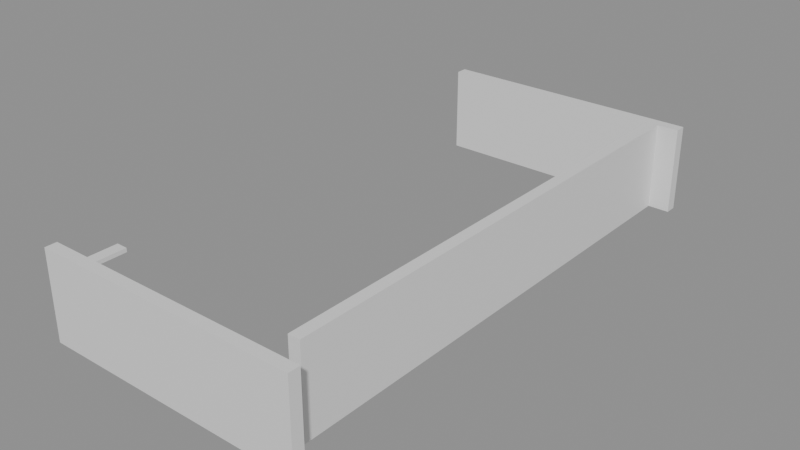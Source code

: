 # Source: building_lego.blend  (saved by Blender 5.0.119; exported with 4.5.12 LTS)
import bpy
from mathutils import Matrix  # noqa: F401  (used for matrix-valued properties, if any)

bpy.ops.wm.read_factory_settings(use_empty=True)
scene = bpy.context.scene
scene.name = 'Scene'

# ---- collections
col_01_paredes_externas = bpy.data.collections.new('01_Paredes_Externas'); scene.collection.children.link(col_01_paredes_externas)

# ---- materials (node trees are filled in below, after node groups)
mat_mat_parede_externa = bpy.data.materials.new('Mat_Parede_Externa')

# ---- material node trees
mat_mat_parede_externa.use_nodes = True; mat_mat_parede_externa.node_tree.nodes.clear()
_N = mat_mat_parede_externa.node_tree.nodes; _L = mat_mat_parede_externa.node_tree.links
n0 = _N.new('ShaderNodeBsdfPrincipled'); n0.name = 'BSDF - Pré-fundamentado'; n0.location = (-200, 100)
n1 = _N.new('ShaderNodeOutputMaterial'); n1.name = 'Saída de material'; n1.location = (200, 100)
_L.new(n0.outputs[0], n1.inputs[0])
n1.is_active_output = True

# ---- meshes
me_bloco_dungeon_wall_4896_271_z22 = bpy.data.meshes.new('Bloco_dungeon_wall_4896_271_z22')
me_bloco_dungeon_wall_4896_271_z22.from_pydata([(-0.5, -0.175, -1.32), (0.5, -0.175, -1.32), (0.5, 0.175, -1.32), (-0.5, 0.175, -1.32), (-0.5, -0.175, 1.32), (0.5, -0.175, 1.32), (0.5, 0.175, 1.32), (-0.5, 0.175, 1.32)], [], [(0, 1, 2, 3), (4, 7, 6, 5), (0, 4, 5, 1), (2, 6, 7, 3), (0, 3, 7, 4), (1, 5, 6, 2)])
me_bloco_dungeon_wall_4896_271_z22.materials.append(mat_mat_parede_externa)
me_bloco_dungeon_wall_4896_271_z22.update()
me_bloco_dungeon_wall_4897_271_z22 = bpy.data.meshes.new('Bloco_dungeon_wall_4897_271_z22')
me_bloco_dungeon_wall_4897_271_z22.from_pydata([(-0.5, -0.175, -1.32), (0.5, -0.175, -1.32), (0.5, 0.175, -1.32), (-0.5, 0.175, -1.32), (-0.5, -0.175, 1.32), (0.5, -0.175, 1.32), (0.5, 0.175, 1.32), (-0.5, 0.175, 1.32)], [], [(0, 1, 2, 3), (4, 7, 6, 5), (0, 4, 5, 1), (2, 6, 7, 3), (0, 3, 7, 4), (1, 5, 6, 2)])
me_bloco_dungeon_wall_4897_271_z22.materials.append(mat_mat_parede_externa)
me_bloco_dungeon_wall_4897_271_z22.update()
me_bloco_dungeon_wall_4898_271_z22 = bpy.data.meshes.new('Bloco_dungeon_wall_4898_271_z22')
me_bloco_dungeon_wall_4898_271_z22.from_pydata([(-0.5, -0.175, -1.32), (0.5, -0.175, -1.32), (0.5, 0.175, -1.32), (-0.5, 0.175, -1.32), (-0.5, -0.175, 1.32), (0.5, -0.175, 1.32), (0.5, 0.175, 1.32), (-0.5, 0.175, 1.32)], [], [(0, 1, 2, 3), (4, 7, 6, 5), (0, 4, 5, 1), (2, 6, 7, 3), (0, 3, 7, 4), (1, 5, 6, 2)])
me_bloco_dungeon_wall_4898_271_z22.materials.append(mat_mat_parede_externa)
me_bloco_dungeon_wall_4898_271_z22.update()
me_bloco_dungeon_wall_4899_271_z22 = bpy.data.meshes.new('Bloco_dungeon_wall_4899_271_z22')
me_bloco_dungeon_wall_4899_271_z22.from_pydata([(-0.5, -0.175, -1.32), (0.5, -0.175, -1.32), (0.5, 0.175, -1.32), (-0.5, 0.175, -1.32), (-0.5, -0.175, 1.32), (0.5, -0.175, 1.32), (0.5, 0.175, 1.32), (-0.5, 0.175, 1.32)], [], [(0, 1, 2, 3), (4, 7, 6, 5), (0, 4, 5, 1), (2, 6, 7, 3), (0, 3, 7, 4), (1, 5, 6, 2)])
me_bloco_dungeon_wall_4899_271_z22.materials.append(mat_mat_parede_externa)
me_bloco_dungeon_wall_4899_271_z22.update()
me_bloco_dungeon_wall_4900_271_z22 = bpy.data.meshes.new('Bloco_dungeon_wall_4900_271_z22')
me_bloco_dungeon_wall_4900_271_z22.from_pydata([(-0.5, -0.175, -1.32), (0.5, -0.175, -1.32), (0.5, 0.175, -1.32), (-0.5, 0.175, -1.32), (-0.5, -0.175, 1.32), (0.5, -0.175, 1.32), (0.5, 0.175, 1.32), (-0.5, 0.175, 1.32)], [], [(0, 1, 2, 3), (4, 7, 6, 5), (0, 4, 5, 1), (2, 6, 7, 3), (0, 3, 7, 4), (1, 5, 6, 2)])
me_bloco_dungeon_wall_4900_271_z22.materials.append(mat_mat_parede_externa)
me_bloco_dungeon_wall_4900_271_z22.update()
me_bloco_dungeon_wall_4901_271_z22 = bpy.data.meshes.new('Bloco_dungeon_wall_4901_271_z22')
me_bloco_dungeon_wall_4901_271_z22.from_pydata([(-0.5, -0.175, -1.32), (0.5, -0.175, -1.32), (0.5, 0.175, -1.32), (-0.5, 0.175, -1.32), (-0.5, -0.175, 1.32), (0.5, -0.175, 1.32), (0.5, 0.175, 1.32), (-0.5, 0.175, 1.32)], [], [(0, 1, 2, 3), (4, 7, 6, 5), (0, 4, 5, 1), (2, 6, 7, 3), (0, 3, 7, 4), (1, 5, 6, 2)])
me_bloco_dungeon_wall_4901_271_z22.materials.append(mat_mat_parede_externa)
me_bloco_dungeon_wall_4901_271_z22.update()
me_bloco_dungeon_wall_4902_271_z22 = bpy.data.meshes.new('Bloco_dungeon_wall_4902_271_z22')
me_bloco_dungeon_wall_4902_271_z22.from_pydata([(-0.5, -0.175, -1.32), (0.5, -0.175, -1.32), (0.5, 0.175, -1.32), (-0.5, 0.175, -1.32), (-0.5, -0.175, 1.32), (0.5, -0.175, 1.32), (0.5, 0.175, 1.32), (-0.5, 0.175, 1.32)], [], [(0, 1, 2, 3), (4, 7, 6, 5), (0, 4, 5, 1), (2, 6, 7, 3), (0, 3, 7, 4), (1, 5, 6, 2)])
me_bloco_dungeon_wall_4902_271_z22.materials.append(mat_mat_parede_externa)
me_bloco_dungeon_wall_4902_271_z22.update()
me_bloco_dungeon_wall_4903_271_z22 = bpy.data.meshes.new('Bloco_dungeon_wall_4903_271_z22')
me_bloco_dungeon_wall_4903_271_z22.from_pydata([(-0.5, -0.175, -1.32), (0.5, -0.175, -1.32), (0.5, 0.175, -1.32), (-0.5, 0.175, -1.32), (-0.5, -0.175, 1.32), (0.5, -0.175, 1.32), (0.5, 0.175, 1.32), (-0.5, 0.175, 1.32)], [], [(0, 1, 2, 3), (4, 7, 6, 5), (0, 4, 5, 1), (2, 6, 7, 3), (0, 3, 7, 4), (1, 5, 6, 2)])
me_bloco_dungeon_wall_4903_271_z22.materials.append(mat_mat_parede_externa)
me_bloco_dungeon_wall_4903_271_z22.update()
me_bloco_dungeon_wall_4896_287_z22 = bpy.data.meshes.new('Bloco_dungeon_wall_4896_287_z22')
me_bloco_dungeon_wall_4896_287_z22.from_pydata([(-0.5, -0.175, -1.32), (0.5, -0.175, -1.32), (0.5, 0.175, -1.32), (-0.5, 0.175, -1.32), (-0.5, -0.175, 1.32), (0.5, -0.175, 1.32), (0.5, 0.175, 1.32), (-0.5, 0.175, 1.32)], [], [(0, 1, 2, 3), (4, 7, 6, 5), (0, 4, 5, 1), (2, 6, 7, 3), (0, 3, 7, 4), (1, 5, 6, 2)])
me_bloco_dungeon_wall_4896_287_z22.materials.append(mat_mat_parede_externa)
me_bloco_dungeon_wall_4896_287_z22.update()
me_bloco_dungeon_wall_4897_287_z22 = bpy.data.meshes.new('Bloco_dungeon_wall_4897_287_z22')
me_bloco_dungeon_wall_4897_287_z22.from_pydata([(-0.5, -0.175, -1.32), (0.5, -0.175, -1.32), (0.5, 0.175, -1.32), (-0.5, 0.175, -1.32), (-0.5, -0.175, 1.32), (0.5, -0.175, 1.32), (0.5, 0.175, 1.32), (-0.5, 0.175, 1.32)], [], [(0, 1, 2, 3), (4, 7, 6, 5), (0, 4, 5, 1), (2, 6, 7, 3), (0, 3, 7, 4), (1, 5, 6, 2)])
me_bloco_dungeon_wall_4897_287_z22.materials.append(mat_mat_parede_externa)
me_bloco_dungeon_wall_4897_287_z22.update()
me_bloco_dungeon_wall_4898_287_z22 = bpy.data.meshes.new('Bloco_dungeon_wall_4898_287_z22')
me_bloco_dungeon_wall_4898_287_z22.from_pydata([(-0.5, -0.175, -1.32), (0.5, -0.175, -1.32), (0.5, 0.175, -1.32), (-0.5, 0.175, -1.32), (-0.5, -0.175, 1.32), (0.5, -0.175, 1.32), (0.5, 0.175, 1.32), (-0.5, 0.175, 1.32)], [], [(0, 1, 2, 3), (4, 7, 6, 5), (0, 4, 5, 1), (2, 6, 7, 3), (0, 3, 7, 4), (1, 5, 6, 2)])
me_bloco_dungeon_wall_4898_287_z22.materials.append(mat_mat_parede_externa)
me_bloco_dungeon_wall_4898_287_z22.update()
me_bloco_dungeon_wall_4899_287_z22 = bpy.data.meshes.new('Bloco_dungeon_wall_4899_287_z22')
me_bloco_dungeon_wall_4899_287_z22.from_pydata([(-0.5, -0.175, -1.32), (0.5, -0.175, -1.32), (0.5, 0.175, -1.32), (-0.5, 0.175, -1.32), (-0.5, -0.175, 1.32), (0.5, -0.175, 1.32), (0.5, 0.175, 1.32), (-0.5, 0.175, 1.32)], [], [(0, 1, 2, 3), (4, 7, 6, 5), (0, 4, 5, 1), (2, 6, 7, 3), (0, 3, 7, 4), (1, 5, 6, 2)])
me_bloco_dungeon_wall_4899_287_z22.materials.append(mat_mat_parede_externa)
me_bloco_dungeon_wall_4899_287_z22.update()
me_bloco_dungeon_wall_4900_287_z22 = bpy.data.meshes.new('Bloco_dungeon_wall_4900_287_z22')
me_bloco_dungeon_wall_4900_287_z22.from_pydata([(-0.5, -0.175, -1.32), (0.5, -0.175, -1.32), (0.5, 0.175, -1.32), (-0.5, 0.175, -1.32), (-0.5, -0.175, 1.32), (0.5, -0.175, 1.32), (0.5, 0.175, 1.32), (-0.5, 0.175, 1.32)], [], [(0, 1, 2, 3), (4, 7, 6, 5), (0, 4, 5, 1), (2, 6, 7, 3), (0, 3, 7, 4), (1, 5, 6, 2)])
me_bloco_dungeon_wall_4900_287_z22.materials.append(mat_mat_parede_externa)
me_bloco_dungeon_wall_4900_287_z22.update()
me_bloco_dungeon_wall_4901_287_z22 = bpy.data.meshes.new('Bloco_dungeon_wall_4901_287_z22')
me_bloco_dungeon_wall_4901_287_z22.from_pydata([(-0.5, -0.175, -1.32), (0.5, -0.175, -1.32), (0.5, 0.175, -1.32), (-0.5, 0.175, -1.32), (-0.5, -0.175, 1.32), (0.5, -0.175, 1.32), (0.5, 0.175, 1.32), (-0.5, 0.175, 1.32)], [], [(0, 1, 2, 3), (4, 7, 6, 5), (0, 4, 5, 1), (2, 6, 7, 3), (0, 3, 7, 4), (1, 5, 6, 2)])
me_bloco_dungeon_wall_4901_287_z22.materials.append(mat_mat_parede_externa)
me_bloco_dungeon_wall_4901_287_z22.update()
me_bloco_dungeon_wall_4902_287_z22 = bpy.data.meshes.new('Bloco_dungeon_wall_4902_287_z22')
me_bloco_dungeon_wall_4902_287_z22.from_pydata([(-0.5, -0.175, -1.32), (0.5, -0.175, -1.32), (0.5, 0.175, -1.32), (-0.5, 0.175, -1.32), (-0.5, -0.175, 1.32), (0.5, -0.175, 1.32), (0.5, 0.175, 1.32), (-0.5, 0.175, 1.32)], [], [(0, 1, 2, 3), (4, 7, 6, 5), (0, 4, 5, 1), (2, 6, 7, 3), (0, 3, 7, 4), (1, 5, 6, 2)])
me_bloco_dungeon_wall_4902_287_z22.materials.append(mat_mat_parede_externa)
me_bloco_dungeon_wall_4902_287_z22.update()
me_bloco_dungeon_wall_4903_287_z22 = bpy.data.meshes.new('Bloco_dungeon_wall_4903_287_z22')
me_bloco_dungeon_wall_4903_287_z22.from_pydata([(-0.5, -0.175, -1.32), (0.5, -0.175, -1.32), (0.5, 0.175, -1.32), (-0.5, 0.175, -1.32), (-0.5, -0.175, 1.32), (0.5, -0.175, 1.32), (0.5, 0.175, 1.32), (-0.5, 0.175, 1.32)], [], [(0, 1, 2, 3), (4, 7, 6, 5), (0, 4, 5, 1), (2, 6, 7, 3), (0, 3, 7, 4), (1, 5, 6, 2)])
me_bloco_dungeon_wall_4903_287_z22.materials.append(mat_mat_parede_externa)
me_bloco_dungeon_wall_4903_287_z22.update()
me_bloco_wall_torch_4896_272_z37 = bpy.data.meshes.new('Bloco_wall_torch_4896_272_z37')
me_bloco_wall_torch_4896_272_z37.from_pydata([(-0.175, -0.5, -0.06), (0.175, -0.5, -0.06), (0.175, 0.5, -0.06), (-0.175, 0.5, -0.06), (-0.175, -0.5, 0.06), (0.175, -0.5, 0.06), (0.175, 0.5, 0.06), (-0.175, 0.5, 0.06)], [], [(0, 1, 2, 3), (4, 7, 6, 5), (0, 4, 5, 1), (2, 6, 7, 3), (0, 3, 7, 4), (1, 5, 6, 2)])
me_bloco_wall_torch_4896_272_z37.materials.append(mat_mat_parede_externa)
me_bloco_wall_torch_4896_272_z37.update()
me_bloco_dungeon_wall_4903_272_z22 = bpy.data.meshes.new('Bloco_dungeon_wall_4903_272_z22')
me_bloco_dungeon_wall_4903_272_z22.from_pydata([(-0.175, -0.5, -1.32), (0.175, -0.5, -1.32), (0.175, 0.5, -1.32), (-0.175, 0.5, -1.32), (-0.175, -0.5, 1.32), (0.175, -0.5, 1.32), (0.175, 0.5, 1.32), (-0.175, 0.5, 1.32)], [], [(0, 1, 2, 3), (4, 7, 6, 5), (0, 4, 5, 1), (2, 6, 7, 3), (0, 3, 7, 4), (1, 5, 6, 2)])
me_bloco_dungeon_wall_4903_272_z22.materials.append(mat_mat_parede_externa)
me_bloco_dungeon_wall_4903_272_z22.update()
me_bloco_dungeon_wall_4903_273_z22 = bpy.data.meshes.new('Bloco_dungeon_wall_4903_273_z22')
me_bloco_dungeon_wall_4903_273_z22.from_pydata([(-0.175, -0.5, -1.32), (0.175, -0.5, -1.32), (0.175, 0.5, -1.32), (-0.175, 0.5, -1.32), (-0.175, -0.5, 1.32), (0.175, -0.5, 1.32), (0.175, 0.5, 1.32), (-0.175, 0.5, 1.32)], [], [(0, 1, 2, 3), (4, 7, 6, 5), (0, 4, 5, 1), (2, 6, 7, 3), (0, 3, 7, 4), (1, 5, 6, 2)])
me_bloco_dungeon_wall_4903_273_z22.materials.append(mat_mat_parede_externa)
me_bloco_dungeon_wall_4903_273_z22.update()
me_bloco_dungeon_wall_4903_274_z22 = bpy.data.meshes.new('Bloco_dungeon_wall_4903_274_z22')
me_bloco_dungeon_wall_4903_274_z22.from_pydata([(-0.175, -0.5, -1.32), (0.175, -0.5, -1.32), (0.175, 0.5, -1.32), (-0.175, 0.5, -1.32), (-0.175, -0.5, 1.32), (0.175, -0.5, 1.32), (0.175, 0.5, 1.32), (-0.175, 0.5, 1.32)], [], [(0, 1, 2, 3), (4, 7, 6, 5), (0, 4, 5, 1), (2, 6, 7, 3), (0, 3, 7, 4), (1, 5, 6, 2)])
me_bloco_dungeon_wall_4903_274_z22.materials.append(mat_mat_parede_externa)
me_bloco_dungeon_wall_4903_274_z22.update()
me_bloco_dungeon_wall_4903_275_z22 = bpy.data.meshes.new('Bloco_dungeon_wall_4903_275_z22')
me_bloco_dungeon_wall_4903_275_z22.from_pydata([(-0.175, -0.5, -1.32), (0.175, -0.5, -1.32), (0.175, 0.5, -1.32), (-0.175, 0.5, -1.32), (-0.175, -0.5, 1.32), (0.175, -0.5, 1.32), (0.175, 0.5, 1.32), (-0.175, 0.5, 1.32)], [], [(0, 1, 2, 3), (4, 7, 6, 5), (0, 4, 5, 1), (2, 6, 7, 3), (0, 3, 7, 4), (1, 5, 6, 2)])
me_bloco_dungeon_wall_4903_275_z22.materials.append(mat_mat_parede_externa)
me_bloco_dungeon_wall_4903_275_z22.update()
me_bloco_dungeon_wall_4903_276_z22 = bpy.data.meshes.new('Bloco_dungeon_wall_4903_276_z22')
me_bloco_dungeon_wall_4903_276_z22.from_pydata([(-0.175, -0.5, -1.32), (0.175, -0.5, -1.32), (0.175, 0.5, -1.32), (-0.175, 0.5, -1.32), (-0.175, -0.5, 1.32), (0.175, -0.5, 1.32), (0.175, 0.5, 1.32), (-0.175, 0.5, 1.32)], [], [(0, 1, 2, 3), (4, 7, 6, 5), (0, 4, 5, 1), (2, 6, 7, 3), (0, 3, 7, 4), (1, 5, 6, 2)])
me_bloco_dungeon_wall_4903_276_z22.materials.append(mat_mat_parede_externa)
me_bloco_dungeon_wall_4903_276_z22.update()
me_bloco_dungeon_wall_4903_277_z22 = bpy.data.meshes.new('Bloco_dungeon_wall_4903_277_z22')
me_bloco_dungeon_wall_4903_277_z22.from_pydata([(-0.175, -0.5, -1.32), (0.175, -0.5, -1.32), (0.175, 0.5, -1.32), (-0.175, 0.5, -1.32), (-0.175, -0.5, 1.32), (0.175, -0.5, 1.32), (0.175, 0.5, 1.32), (-0.175, 0.5, 1.32)], [], [(0, 1, 2, 3), (4, 7, 6, 5), (0, 4, 5, 1), (2, 6, 7, 3), (0, 3, 7, 4), (1, 5, 6, 2)])
me_bloco_dungeon_wall_4903_277_z22.materials.append(mat_mat_parede_externa)
me_bloco_dungeon_wall_4903_277_z22.update()
me_bloco_dungeon_wall_4903_278_z22 = bpy.data.meshes.new('Bloco_dungeon_wall_4903_278_z22')
me_bloco_dungeon_wall_4903_278_z22.from_pydata([(-0.175, -0.5, -1.32), (0.175, -0.5, -1.32), (0.175, 0.5, -1.32), (-0.175, 0.5, -1.32), (-0.175, -0.5, 1.32), (0.175, -0.5, 1.32), (0.175, 0.5, 1.32), (-0.175, 0.5, 1.32)], [], [(0, 1, 2, 3), (4, 7, 6, 5), (0, 4, 5, 1), (2, 6, 7, 3), (0, 3, 7, 4), (1, 5, 6, 2)])
me_bloco_dungeon_wall_4903_278_z22.materials.append(mat_mat_parede_externa)
me_bloco_dungeon_wall_4903_278_z22.update()
me_bloco_dungeon_wall_4903_279_z22 = bpy.data.meshes.new('Bloco_dungeon_wall_4903_279_z22')
me_bloco_dungeon_wall_4903_279_z22.from_pydata([(-0.175, -0.5, -1.32), (0.175, -0.5, -1.32), (0.175, 0.5, -1.32), (-0.175, 0.5, -1.32), (-0.175, -0.5, 1.32), (0.175, -0.5, 1.32), (0.175, 0.5, 1.32), (-0.175, 0.5, 1.32)], [], [(0, 1, 2, 3), (4, 7, 6, 5), (0, 4, 5, 1), (2, 6, 7, 3), (0, 3, 7, 4), (1, 5, 6, 2)])
me_bloco_dungeon_wall_4903_279_z22.materials.append(mat_mat_parede_externa)
me_bloco_dungeon_wall_4903_279_z22.update()
me_bloco_dungeon_wall_4903_280_z22 = bpy.data.meshes.new('Bloco_dungeon_wall_4903_280_z22')
me_bloco_dungeon_wall_4903_280_z22.from_pydata([(-0.175, -0.5, -1.32), (0.175, -0.5, -1.32), (0.175, 0.5, -1.32), (-0.175, 0.5, -1.32), (-0.175, -0.5, 1.32), (0.175, -0.5, 1.32), (0.175, 0.5, 1.32), (-0.175, 0.5, 1.32)], [], [(0, 1, 2, 3), (4, 7, 6, 5), (0, 4, 5, 1), (2, 6, 7, 3), (0, 3, 7, 4), (1, 5, 6, 2)])
me_bloco_dungeon_wall_4903_280_z22.materials.append(mat_mat_parede_externa)
me_bloco_dungeon_wall_4903_280_z22.update()
me_bloco_dungeon_wall_4903_281_z22 = bpy.data.meshes.new('Bloco_dungeon_wall_4903_281_z22')
me_bloco_dungeon_wall_4903_281_z22.from_pydata([(-0.175, -0.5, -1.32), (0.175, -0.5, -1.32), (0.175, 0.5, -1.32), (-0.175, 0.5, -1.32), (-0.175, -0.5, 1.32), (0.175, -0.5, 1.32), (0.175, 0.5, 1.32), (-0.175, 0.5, 1.32)], [], [(0, 1, 2, 3), (4, 7, 6, 5), (0, 4, 5, 1), (2, 6, 7, 3), (0, 3, 7, 4), (1, 5, 6, 2)])
me_bloco_dungeon_wall_4903_281_z22.materials.append(mat_mat_parede_externa)
me_bloco_dungeon_wall_4903_281_z22.update()
me_bloco_dungeon_wall_4903_282_z22 = bpy.data.meshes.new('Bloco_dungeon_wall_4903_282_z22')
me_bloco_dungeon_wall_4903_282_z22.from_pydata([(-0.175, -0.5, -1.32), (0.175, -0.5, -1.32), (0.175, 0.5, -1.32), (-0.175, 0.5, -1.32), (-0.175, -0.5, 1.32), (0.175, -0.5, 1.32), (0.175, 0.5, 1.32), (-0.175, 0.5, 1.32)], [], [(0, 1, 2, 3), (4, 7, 6, 5), (0, 4, 5, 1), (2, 6, 7, 3), (0, 3, 7, 4), (1, 5, 6, 2)])
me_bloco_dungeon_wall_4903_282_z22.materials.append(mat_mat_parede_externa)
me_bloco_dungeon_wall_4903_282_z22.update()
me_bloco_dungeon_wall_4903_283_z22 = bpy.data.meshes.new('Bloco_dungeon_wall_4903_283_z22')
me_bloco_dungeon_wall_4903_283_z22.from_pydata([(-0.175, -0.5, -1.32), (0.175, -0.5, -1.32), (0.175, 0.5, -1.32), (-0.175, 0.5, -1.32), (-0.175, -0.5, 1.32), (0.175, -0.5, 1.32), (0.175, 0.5, 1.32), (-0.175, 0.5, 1.32)], [], [(0, 1, 2, 3), (4, 7, 6, 5), (0, 4, 5, 1), (2, 6, 7, 3), (0, 3, 7, 4), (1, 5, 6, 2)])
me_bloco_dungeon_wall_4903_283_z22.materials.append(mat_mat_parede_externa)
me_bloco_dungeon_wall_4903_283_z22.update()
me_bloco_dungeon_wall_4903_284_z22 = bpy.data.meshes.new('Bloco_dungeon_wall_4903_284_z22')
me_bloco_dungeon_wall_4903_284_z22.from_pydata([(-0.175, -0.5, -1.32), (0.175, -0.5, -1.32), (0.175, 0.5, -1.32), (-0.175, 0.5, -1.32), (-0.175, -0.5, 1.32), (0.175, -0.5, 1.32), (0.175, 0.5, 1.32), (-0.175, 0.5, 1.32)], [], [(0, 1, 2, 3), (4, 7, 6, 5), (0, 4, 5, 1), (2, 6, 7, 3), (0, 3, 7, 4), (1, 5, 6, 2)])
me_bloco_dungeon_wall_4903_284_z22.materials.append(mat_mat_parede_externa)
me_bloco_dungeon_wall_4903_284_z22.update()
me_bloco_dungeon_wall_4903_285_z22 = bpy.data.meshes.new('Bloco_dungeon_wall_4903_285_z22')
me_bloco_dungeon_wall_4903_285_z22.from_pydata([(-0.175, -0.5, -1.32), (0.175, -0.5, -1.32), (0.175, 0.5, -1.32), (-0.175, 0.5, -1.32), (-0.175, -0.5, 1.32), (0.175, -0.5, 1.32), (0.175, 0.5, 1.32), (-0.175, 0.5, 1.32)], [], [(0, 1, 2, 3), (4, 7, 6, 5), (0, 4, 5, 1), (2, 6, 7, 3), (0, 3, 7, 4), (1, 5, 6, 2)])
me_bloco_dungeon_wall_4903_285_z22.materials.append(mat_mat_parede_externa)
me_bloco_dungeon_wall_4903_285_z22.update()
me_bloco_dungeon_wall_4903_286_z22 = bpy.data.meshes.new('Bloco_dungeon_wall_4903_286_z22')
me_bloco_dungeon_wall_4903_286_z22.from_pydata([(-0.175, -0.5, -1.32), (0.175, -0.5, -1.32), (0.175, 0.5, -1.32), (-0.175, 0.5, -1.32), (-0.175, -0.5, 1.32), (0.175, -0.5, 1.32), (0.175, 0.5, 1.32), (-0.175, 0.5, 1.32)], [], [(0, 1, 2, 3), (4, 7, 6, 5), (0, 4, 5, 1), (2, 6, 7, 3), (0, 3, 7, 4), (1, 5, 6, 2)])
me_bloco_dungeon_wall_4903_286_z22.materials.append(mat_mat_parede_externa)
me_bloco_dungeon_wall_4903_286_z22.update()

# ---- objects
ob_parede_externa_norte_y271_x4896_4903 = bpy.data.objects.new('Parede_Externa_Norte_Y271_X4896_4903', None)
ob_bloco_dungeon_wall_4896_271_z22 = bpy.data.objects.new('Bloco_dungeon_wall_4896_271_z22', me_bloco_dungeon_wall_4896_271_z22)
ob_bloco_dungeon_wall_4897_271_z22 = bpy.data.objects.new('Bloco_dungeon_wall_4897_271_z22', me_bloco_dungeon_wall_4897_271_z22)
ob_bloco_dungeon_wall_4898_271_z22 = bpy.data.objects.new('Bloco_dungeon_wall_4898_271_z22', me_bloco_dungeon_wall_4898_271_z22)
ob_bloco_dungeon_wall_4899_271_z22 = bpy.data.objects.new('Bloco_dungeon_wall_4899_271_z22', me_bloco_dungeon_wall_4899_271_z22)
ob_bloco_dungeon_wall_4900_271_z22 = bpy.data.objects.new('Bloco_dungeon_wall_4900_271_z22', me_bloco_dungeon_wall_4900_271_z22)
ob_bloco_dungeon_wall_4901_271_z22 = bpy.data.objects.new('Bloco_dungeon_wall_4901_271_z22', me_bloco_dungeon_wall_4901_271_z22)
ob_bloco_dungeon_wall_4902_271_z22 = bpy.data.objects.new('Bloco_dungeon_wall_4902_271_z22', me_bloco_dungeon_wall_4902_271_z22)
ob_bloco_dungeon_wall_4903_271_z22 = bpy.data.objects.new('Bloco_dungeon_wall_4903_271_z22', me_bloco_dungeon_wall_4903_271_z22)
ob_parede_externa_sul_y287_x4896_4903 = bpy.data.objects.new('Parede_Externa_Sul_Y287_X4896_4903', None)
ob_bloco_dungeon_wall_4896_287_z22 = bpy.data.objects.new('Bloco_dungeon_wall_4896_287_z22', me_bloco_dungeon_wall_4896_287_z22)
ob_bloco_dungeon_wall_4897_287_z22 = bpy.data.objects.new('Bloco_dungeon_wall_4897_287_z22', me_bloco_dungeon_wall_4897_287_z22)
ob_bloco_dungeon_wall_4898_287_z22 = bpy.data.objects.new('Bloco_dungeon_wall_4898_287_z22', me_bloco_dungeon_wall_4898_287_z22)
ob_bloco_dungeon_wall_4899_287_z22 = bpy.data.objects.new('Bloco_dungeon_wall_4899_287_z22', me_bloco_dungeon_wall_4899_287_z22)
ob_bloco_dungeon_wall_4900_287_z22 = bpy.data.objects.new('Bloco_dungeon_wall_4900_287_z22', me_bloco_dungeon_wall_4900_287_z22)
ob_bloco_dungeon_wall_4901_287_z22 = bpy.data.objects.new('Bloco_dungeon_wall_4901_287_z22', me_bloco_dungeon_wall_4901_287_z22)
ob_bloco_dungeon_wall_4902_287_z22 = bpy.data.objects.new('Bloco_dungeon_wall_4902_287_z22', me_bloco_dungeon_wall_4902_287_z22)
ob_bloco_dungeon_wall_4903_287_z22 = bpy.data.objects.new('Bloco_dungeon_wall_4903_287_z22', me_bloco_dungeon_wall_4903_287_z22)
ob_parede_externa_oeste_x4896_y272_272 = bpy.data.objects.new('Parede_Externa_Oeste_X4896_Y272_272', None)
ob_bloco_wall_torch_4896_272_z37 = bpy.data.objects.new('Bloco_wall_torch_4896_272_z37', me_bloco_wall_torch_4896_272_z37)
ob_parede_externa_leste_x4903_y272_286 = bpy.data.objects.new('Parede_Externa_Leste_X4903_Y272_286', None)
ob_bloco_dungeon_wall_4903_272_z22 = bpy.data.objects.new('Bloco_dungeon_wall_4903_272_z22', me_bloco_dungeon_wall_4903_272_z22)
ob_bloco_dungeon_wall_4903_273_z22 = bpy.data.objects.new('Bloco_dungeon_wall_4903_273_z22', me_bloco_dungeon_wall_4903_273_z22)
ob_bloco_dungeon_wall_4903_274_z22 = bpy.data.objects.new('Bloco_dungeon_wall_4903_274_z22', me_bloco_dungeon_wall_4903_274_z22)
ob_bloco_dungeon_wall_4903_275_z22 = bpy.data.objects.new('Bloco_dungeon_wall_4903_275_z22', me_bloco_dungeon_wall_4903_275_z22)
ob_bloco_dungeon_wall_4903_276_z22 = bpy.data.objects.new('Bloco_dungeon_wall_4903_276_z22', me_bloco_dungeon_wall_4903_276_z22)
ob_bloco_dungeon_wall_4903_277_z22 = bpy.data.objects.new('Bloco_dungeon_wall_4903_277_z22', me_bloco_dungeon_wall_4903_277_z22)
ob_bloco_dungeon_wall_4903_278_z22 = bpy.data.objects.new('Bloco_dungeon_wall_4903_278_z22', me_bloco_dungeon_wall_4903_278_z22)
ob_bloco_dungeon_wall_4903_279_z22 = bpy.data.objects.new('Bloco_dungeon_wall_4903_279_z22', me_bloco_dungeon_wall_4903_279_z22)
ob_bloco_dungeon_wall_4903_280_z22 = bpy.data.objects.new('Bloco_dungeon_wall_4903_280_z22', me_bloco_dungeon_wall_4903_280_z22)
ob_bloco_dungeon_wall_4903_281_z22 = bpy.data.objects.new('Bloco_dungeon_wall_4903_281_z22', me_bloco_dungeon_wall_4903_281_z22)
ob_bloco_dungeon_wall_4903_282_z22 = bpy.data.objects.new('Bloco_dungeon_wall_4903_282_z22', me_bloco_dungeon_wall_4903_282_z22)
ob_bloco_dungeon_wall_4903_283_z22 = bpy.data.objects.new('Bloco_dungeon_wall_4903_283_z22', me_bloco_dungeon_wall_4903_283_z22)
ob_bloco_dungeon_wall_4903_284_z22 = bpy.data.objects.new('Bloco_dungeon_wall_4903_284_z22', me_bloco_dungeon_wall_4903_284_z22)
ob_bloco_dungeon_wall_4903_285_z22 = bpy.data.objects.new('Bloco_dungeon_wall_4903_285_z22', me_bloco_dungeon_wall_4903_285_z22)
ob_bloco_dungeon_wall_4903_286_z22 = bpy.data.objects.new('Bloco_dungeon_wall_4903_286_z22', me_bloco_dungeon_wall_4903_286_z22)

# ---- transforms, parenting, visibility, modifiers, constraints
ob_parede_externa_norte_y271_x4896_4903.location = (0.0, -8.0, 0.0)
ob_parede_externa_norte_y271_x4896_4903.empty_display_type = 'CUBE'
ob_bloco_dungeon_wall_4896_271_z22.parent = ob_parede_externa_norte_y271_x4896_4903
ob_bloco_dungeon_wall_4896_271_z22.matrix_parent_inverse = Matrix(((1.0, -0.0, 0.0, -0.0), (-0.0, 1.0, -0.0, 8.0), (0.0, -0.0, 1.0, -0.0), (-0.0, 0.0, -0.0, 1.0)))
ob_bloco_dungeon_wall_4896_271_z22.location = (-3.5, -8.325, 1.32)
ob_bloco_dungeon_wall_4897_271_z22.parent = ob_parede_externa_norte_y271_x4896_4903
ob_bloco_dungeon_wall_4897_271_z22.matrix_parent_inverse = Matrix(((1.0, -0.0, 0.0, -0.0), (-0.0, 1.0, -0.0, 8.0), (0.0, -0.0, 1.0, -0.0), (-0.0, 0.0, -0.0, 1.0)))
ob_bloco_dungeon_wall_4897_271_z22.location = (-2.5, -8.325, 1.32)
ob_bloco_dungeon_wall_4898_271_z22.parent = ob_parede_externa_norte_y271_x4896_4903
ob_bloco_dungeon_wall_4898_271_z22.matrix_parent_inverse = Matrix(((1.0, -0.0, 0.0, -0.0), (-0.0, 1.0, -0.0, 8.0), (0.0, -0.0, 1.0, -0.0), (-0.0, 0.0, -0.0, 1.0)))
ob_bloco_dungeon_wall_4898_271_z22.location = (-1.5, -8.325, 1.32)
ob_bloco_dungeon_wall_4899_271_z22.parent = ob_parede_externa_norte_y271_x4896_4903
ob_bloco_dungeon_wall_4899_271_z22.matrix_parent_inverse = Matrix(((1.0, -0.0, 0.0, -0.0), (-0.0, 1.0, -0.0, 8.0), (0.0, -0.0, 1.0, -0.0), (-0.0, 0.0, -0.0, 1.0)))
ob_bloco_dungeon_wall_4899_271_z22.location = (-0.5, -8.325, 1.32)
ob_bloco_dungeon_wall_4900_271_z22.parent = ob_parede_externa_norte_y271_x4896_4903
ob_bloco_dungeon_wall_4900_271_z22.matrix_parent_inverse = Matrix(((1.0, -0.0, 0.0, -0.0), (-0.0, 1.0, -0.0, 8.0), (0.0, -0.0, 1.0, -0.0), (-0.0, 0.0, -0.0, 1.0)))
ob_bloco_dungeon_wall_4900_271_z22.location = (0.5, -8.325, 1.32)
ob_bloco_dungeon_wall_4901_271_z22.parent = ob_parede_externa_norte_y271_x4896_4903
ob_bloco_dungeon_wall_4901_271_z22.matrix_parent_inverse = Matrix(((1.0, -0.0, 0.0, -0.0), (-0.0, 1.0, -0.0, 8.0), (0.0, -0.0, 1.0, -0.0), (-0.0, 0.0, -0.0, 1.0)))
ob_bloco_dungeon_wall_4901_271_z22.location = (1.5, -8.325, 1.32)
ob_bloco_dungeon_wall_4902_271_z22.parent = ob_parede_externa_norte_y271_x4896_4903
ob_bloco_dungeon_wall_4902_271_z22.matrix_parent_inverse = Matrix(((1.0, -0.0, 0.0, -0.0), (-0.0, 1.0, -0.0, 8.0), (0.0, -0.0, 1.0, -0.0), (-0.0, 0.0, -0.0, 1.0)))
ob_bloco_dungeon_wall_4902_271_z22.location = (2.5, -8.325, 1.32)
ob_bloco_dungeon_wall_4903_271_z22.parent = ob_parede_externa_norte_y271_x4896_4903
ob_bloco_dungeon_wall_4903_271_z22.matrix_parent_inverse = Matrix(((1.0, -0.0, 0.0, -0.0), (-0.0, 1.0, -0.0, 8.0), (0.0, -0.0, 1.0, -0.0), (-0.0, 0.0, -0.0, 1.0)))
ob_bloco_dungeon_wall_4903_271_z22.location = (3.5, -8.325, 1.32)
ob_parede_externa_sul_y287_x4896_4903.location = (0.0, 8.0, 0.0)
ob_parede_externa_sul_y287_x4896_4903.empty_display_type = 'CUBE'
ob_bloco_dungeon_wall_4896_287_z22.parent = ob_parede_externa_sul_y287_x4896_4903
ob_bloco_dungeon_wall_4896_287_z22.matrix_parent_inverse = Matrix(((1.0, -0.0, 0.0, -0.0), (-0.0, 1.0, -0.0, -8.0), (0.0, -0.0, 1.0, -0.0), (-0.0, 0.0, -0.0, 1.0)))
ob_bloco_dungeon_wall_4896_287_z22.location = (-3.5, 7.675, 1.32)
ob_bloco_dungeon_wall_4897_287_z22.parent = ob_parede_externa_sul_y287_x4896_4903
ob_bloco_dungeon_wall_4897_287_z22.matrix_parent_inverse = Matrix(((1.0, -0.0, 0.0, -0.0), (-0.0, 1.0, -0.0, -8.0), (0.0, -0.0, 1.0, -0.0), (-0.0, 0.0, -0.0, 1.0)))
ob_bloco_dungeon_wall_4897_287_z22.location = (-2.5, 7.675, 1.32)
ob_bloco_dungeon_wall_4898_287_z22.parent = ob_parede_externa_sul_y287_x4896_4903
ob_bloco_dungeon_wall_4898_287_z22.matrix_parent_inverse = Matrix(((1.0, -0.0, 0.0, -0.0), (-0.0, 1.0, -0.0, -8.0), (0.0, -0.0, 1.0, -0.0), (-0.0, 0.0, -0.0, 1.0)))
ob_bloco_dungeon_wall_4898_287_z22.location = (-1.5, 7.675, 1.32)
ob_bloco_dungeon_wall_4899_287_z22.parent = ob_parede_externa_sul_y287_x4896_4903
ob_bloco_dungeon_wall_4899_287_z22.matrix_parent_inverse = Matrix(((1.0, -0.0, 0.0, -0.0), (-0.0, 1.0, -0.0, -8.0), (0.0, -0.0, 1.0, -0.0), (-0.0, 0.0, -0.0, 1.0)))
ob_bloco_dungeon_wall_4899_287_z22.location = (-0.5, 7.675, 1.32)
ob_bloco_dungeon_wall_4900_287_z22.parent = ob_parede_externa_sul_y287_x4896_4903
ob_bloco_dungeon_wall_4900_287_z22.matrix_parent_inverse = Matrix(((1.0, -0.0, 0.0, -0.0), (-0.0, 1.0, -0.0, -8.0), (0.0, -0.0, 1.0, -0.0), (-0.0, 0.0, -0.0, 1.0)))
ob_bloco_dungeon_wall_4900_287_z22.location = (0.5, 7.675, 1.32)
ob_bloco_dungeon_wall_4901_287_z22.parent = ob_parede_externa_sul_y287_x4896_4903
ob_bloco_dungeon_wall_4901_287_z22.matrix_parent_inverse = Matrix(((1.0, -0.0, 0.0, -0.0), (-0.0, 1.0, -0.0, -8.0), (0.0, -0.0, 1.0, -0.0), (-0.0, 0.0, -0.0, 1.0)))
ob_bloco_dungeon_wall_4901_287_z22.location = (1.5, 7.675, 1.32)
ob_bloco_dungeon_wall_4902_287_z22.parent = ob_parede_externa_sul_y287_x4896_4903
ob_bloco_dungeon_wall_4902_287_z22.matrix_parent_inverse = Matrix(((1.0, -0.0, 0.0, -0.0), (-0.0, 1.0, -0.0, -8.0), (0.0, -0.0, 1.0, -0.0), (-0.0, 0.0, -0.0, 1.0)))
ob_bloco_dungeon_wall_4902_287_z22.location = (2.5, 7.675, 1.32)
ob_bloco_dungeon_wall_4903_287_z22.parent = ob_parede_externa_sul_y287_x4896_4903
ob_bloco_dungeon_wall_4903_287_z22.matrix_parent_inverse = Matrix(((1.0, -0.0, 0.0, -0.0), (-0.0, 1.0, -0.0, -8.0), (0.0, -0.0, 1.0, -0.0), (-0.0, 0.0, -0.0, 1.0)))
ob_bloco_dungeon_wall_4903_287_z22.location = (3.5, 7.675, 1.32)
ob_parede_externa_oeste_x4896_y272_272.location = (-3.5, -7.0, 1.8)
ob_parede_externa_oeste_x4896_y272_272.empty_display_type = 'CUBE'
ob_bloco_wall_torch_4896_272_z37.parent = ob_parede_externa_oeste_x4896_y272_272
ob_bloco_wall_torch_4896_272_z37.matrix_parent_inverse = Matrix(((1.0, -0.0, 0.0, 3.5), (-0.0, 1.0, -0.0, 7.0), (0.0, -0.0, 1.0, -1.8), (-0.0, 0.0, -0.0, 1.0)))
ob_bloco_wall_torch_4896_272_z37.location = (-3.825, -7.0, 1.86)
ob_parede_externa_leste_x4903_y272_286.location = (3.5, 0.0, 0.0)
ob_parede_externa_leste_x4903_y272_286.empty_display_type = 'CUBE'
ob_bloco_dungeon_wall_4903_272_z22.parent = ob_parede_externa_leste_x4903_y272_286
ob_bloco_dungeon_wall_4903_272_z22.matrix_parent_inverse = Matrix(((1.0, -0.0, 0.0, -3.5), (-0.0, 1.0, -0.0, 0.0), (0.0, -0.0, 1.0, -0.0), (-0.0, 0.0, -0.0, 1.0)))
ob_bloco_dungeon_wall_4903_272_z22.location = (3.175, -7.0, 1.32)
ob_bloco_dungeon_wall_4903_273_z22.parent = ob_parede_externa_leste_x4903_y272_286
ob_bloco_dungeon_wall_4903_273_z22.matrix_parent_inverse = Matrix(((1.0, -0.0, 0.0, -3.5), (-0.0, 1.0, -0.0, 0.0), (0.0, -0.0, 1.0, -0.0), (-0.0, 0.0, -0.0, 1.0)))
ob_bloco_dungeon_wall_4903_273_z22.location = (3.175, -6.0, 1.32)
ob_bloco_dungeon_wall_4903_274_z22.parent = ob_parede_externa_leste_x4903_y272_286
ob_bloco_dungeon_wall_4903_274_z22.matrix_parent_inverse = Matrix(((1.0, -0.0, 0.0, -3.5), (-0.0, 1.0, -0.0, 0.0), (0.0, -0.0, 1.0, -0.0), (-0.0, 0.0, -0.0, 1.0)))
ob_bloco_dungeon_wall_4903_274_z22.location = (3.175, -5.0, 1.32)
ob_bloco_dungeon_wall_4903_275_z22.parent = ob_parede_externa_leste_x4903_y272_286
ob_bloco_dungeon_wall_4903_275_z22.matrix_parent_inverse = Matrix(((1.0, -0.0, 0.0, -3.5), (-0.0, 1.0, -0.0, 0.0), (0.0, -0.0, 1.0, -0.0), (-0.0, 0.0, -0.0, 1.0)))
ob_bloco_dungeon_wall_4903_275_z22.location = (3.175, -4.0, 1.32)
ob_bloco_dungeon_wall_4903_276_z22.parent = ob_parede_externa_leste_x4903_y272_286
ob_bloco_dungeon_wall_4903_276_z22.matrix_parent_inverse = Matrix(((1.0, -0.0, 0.0, -3.5), (-0.0, 1.0, -0.0, 0.0), (0.0, -0.0, 1.0, -0.0), (-0.0, 0.0, -0.0, 1.0)))
ob_bloco_dungeon_wall_4903_276_z22.location = (3.175, -3.0, 1.32)
ob_bloco_dungeon_wall_4903_277_z22.parent = ob_parede_externa_leste_x4903_y272_286
ob_bloco_dungeon_wall_4903_277_z22.matrix_parent_inverse = Matrix(((1.0, -0.0, 0.0, -3.5), (-0.0, 1.0, -0.0, 0.0), (0.0, -0.0, 1.0, -0.0), (-0.0, 0.0, -0.0, 1.0)))
ob_bloco_dungeon_wall_4903_277_z22.location = (3.175, -2.0, 1.32)
ob_bloco_dungeon_wall_4903_278_z22.parent = ob_parede_externa_leste_x4903_y272_286
ob_bloco_dungeon_wall_4903_278_z22.matrix_parent_inverse = Matrix(((1.0, -0.0, 0.0, -3.5), (-0.0, 1.0, -0.0, 0.0), (0.0, -0.0, 1.0, -0.0), (-0.0, 0.0, -0.0, 1.0)))
ob_bloco_dungeon_wall_4903_278_z22.location = (3.175, -1.0, 1.32)
ob_bloco_dungeon_wall_4903_279_z22.parent = ob_parede_externa_leste_x4903_y272_286
ob_bloco_dungeon_wall_4903_279_z22.matrix_parent_inverse = Matrix(((1.0, -0.0, 0.0, -3.5), (-0.0, 1.0, -0.0, 0.0), (0.0, -0.0, 1.0, -0.0), (-0.0, 0.0, -0.0, 1.0)))
ob_bloco_dungeon_wall_4903_279_z22.location = (3.175, 0.0, 1.32)
ob_bloco_dungeon_wall_4903_280_z22.parent = ob_parede_externa_leste_x4903_y272_286
ob_bloco_dungeon_wall_4903_280_z22.matrix_parent_inverse = Matrix(((1.0, -0.0, 0.0, -3.5), (-0.0, 1.0, -0.0, 0.0), (0.0, -0.0, 1.0, -0.0), (-0.0, 0.0, -0.0, 1.0)))
ob_bloco_dungeon_wall_4903_280_z22.location = (3.175, 1.0, 1.32)
ob_bloco_dungeon_wall_4903_281_z22.parent = ob_parede_externa_leste_x4903_y272_286
ob_bloco_dungeon_wall_4903_281_z22.matrix_parent_inverse = Matrix(((1.0, -0.0, 0.0, -3.5), (-0.0, 1.0, -0.0, 0.0), (0.0, -0.0, 1.0, -0.0), (-0.0, 0.0, -0.0, 1.0)))
ob_bloco_dungeon_wall_4903_281_z22.location = (3.175, 2.0, 1.32)
ob_bloco_dungeon_wall_4903_282_z22.parent = ob_parede_externa_leste_x4903_y272_286
ob_bloco_dungeon_wall_4903_282_z22.matrix_parent_inverse = Matrix(((1.0, -0.0, 0.0, -3.5), (-0.0, 1.0, -0.0, 0.0), (0.0, -0.0, 1.0, -0.0), (-0.0, 0.0, -0.0, 1.0)))
ob_bloco_dungeon_wall_4903_282_z22.location = (3.175, 3.0, 1.32)
ob_bloco_dungeon_wall_4903_283_z22.parent = ob_parede_externa_leste_x4903_y272_286
ob_bloco_dungeon_wall_4903_283_z22.matrix_parent_inverse = Matrix(((1.0, -0.0, 0.0, -3.5), (-0.0, 1.0, -0.0, 0.0), (0.0, -0.0, 1.0, -0.0), (-0.0, 0.0, -0.0, 1.0)))
ob_bloco_dungeon_wall_4903_283_z22.location = (3.175, 4.0, 1.32)
ob_bloco_dungeon_wall_4903_284_z22.parent = ob_parede_externa_leste_x4903_y272_286
ob_bloco_dungeon_wall_4903_284_z22.matrix_parent_inverse = Matrix(((1.0, -0.0, 0.0, -3.5), (-0.0, 1.0, -0.0, 0.0), (0.0, -0.0, 1.0, -0.0), (-0.0, 0.0, -0.0, 1.0)))
ob_bloco_dungeon_wall_4903_284_z22.location = (3.175, 5.0, 1.32)
ob_bloco_dungeon_wall_4903_285_z22.parent = ob_parede_externa_leste_x4903_y272_286
ob_bloco_dungeon_wall_4903_285_z22.matrix_parent_inverse = Matrix(((1.0, -0.0, 0.0, -3.5), (-0.0, 1.0, -0.0, 0.0), (0.0, -0.0, 1.0, -0.0), (-0.0, 0.0, -0.0, 1.0)))
ob_bloco_dungeon_wall_4903_285_z22.location = (3.175, 6.0, 1.32)
ob_bloco_dungeon_wall_4903_286_z22.parent = ob_parede_externa_leste_x4903_y272_286
ob_bloco_dungeon_wall_4903_286_z22.matrix_parent_inverse = Matrix(((1.0, -0.0, 0.0, -3.5), (-0.0, 1.0, -0.0, 0.0), (0.0, -0.0, 1.0, -0.0), (-0.0, 0.0, -0.0, 1.0)))
ob_bloco_dungeon_wall_4903_286_z22.location = (3.175, 7.0, 1.32)

# ---- collection membership
col_01_paredes_externas.objects.link(ob_parede_externa_norte_y271_x4896_4903)
col_01_paredes_externas.objects.link(ob_bloco_dungeon_wall_4896_271_z22)
col_01_paredes_externas.objects.link(ob_bloco_dungeon_wall_4897_271_z22)
col_01_paredes_externas.objects.link(ob_bloco_dungeon_wall_4898_271_z22)
col_01_paredes_externas.objects.link(ob_bloco_dungeon_wall_4899_271_z22)
col_01_paredes_externas.objects.link(ob_bloco_dungeon_wall_4900_271_z22)
col_01_paredes_externas.objects.link(ob_bloco_dungeon_wall_4901_271_z22)
col_01_paredes_externas.objects.link(ob_bloco_dungeon_wall_4902_271_z22)
col_01_paredes_externas.objects.link(ob_bloco_dungeon_wall_4903_271_z22)
col_01_paredes_externas.objects.link(ob_parede_externa_sul_y287_x4896_4903)
col_01_paredes_externas.objects.link(ob_bloco_dungeon_wall_4896_287_z22)
col_01_paredes_externas.objects.link(ob_bloco_dungeon_wall_4897_287_z22)
col_01_paredes_externas.objects.link(ob_bloco_dungeon_wall_4898_287_z22)
col_01_paredes_externas.objects.link(ob_bloco_dungeon_wall_4899_287_z22)
col_01_paredes_externas.objects.link(ob_bloco_dungeon_wall_4900_287_z22)
col_01_paredes_externas.objects.link(ob_bloco_dungeon_wall_4901_287_z22)
col_01_paredes_externas.objects.link(ob_bloco_dungeon_wall_4902_287_z22)
col_01_paredes_externas.objects.link(ob_bloco_dungeon_wall_4903_287_z22)
col_01_paredes_externas.objects.link(ob_parede_externa_oeste_x4896_y272_272)
col_01_paredes_externas.objects.link(ob_bloco_wall_torch_4896_272_z37)
col_01_paredes_externas.objects.link(ob_parede_externa_leste_x4903_y272_286)
col_01_paredes_externas.objects.link(ob_bloco_dungeon_wall_4903_272_z22)
col_01_paredes_externas.objects.link(ob_bloco_dungeon_wall_4903_273_z22)
col_01_paredes_externas.objects.link(ob_bloco_dungeon_wall_4903_274_z22)
col_01_paredes_externas.objects.link(ob_bloco_dungeon_wall_4903_275_z22)
col_01_paredes_externas.objects.link(ob_bloco_dungeon_wall_4903_276_z22)
col_01_paredes_externas.objects.link(ob_bloco_dungeon_wall_4903_277_z22)
col_01_paredes_externas.objects.link(ob_bloco_dungeon_wall_4903_278_z22)
col_01_paredes_externas.objects.link(ob_bloco_dungeon_wall_4903_279_z22)
col_01_paredes_externas.objects.link(ob_bloco_dungeon_wall_4903_280_z22)
col_01_paredes_externas.objects.link(ob_bloco_dungeon_wall_4903_281_z22)
col_01_paredes_externas.objects.link(ob_bloco_dungeon_wall_4903_282_z22)
col_01_paredes_externas.objects.link(ob_bloco_dungeon_wall_4903_283_z22)
col_01_paredes_externas.objects.link(ob_bloco_dungeon_wall_4903_284_z22)
col_01_paredes_externas.objects.link(ob_bloco_dungeon_wall_4903_285_z22)
col_01_paredes_externas.objects.link(ob_bloco_dungeon_wall_4903_286_z22)

# ---- scene / render settings (as saved in the file)
scene.frame_start = 1; scene.frame_end = 250; scene.frame_set(1)
scene.render.engine = 'BLENDER_EEVEE_NEXT'
scene.render.bake_bias = 0.0
scene.render.bake_samples = 0
scene.cycles.sampling_pattern = 'TABULATED_SOBOL'
scene.eevee.use_volume_custom_range = False
bpy.context.view_layer.update()

# ---- added for rendering (the .blend has no active camera and no usable light): camera, sun + grey world if the file has none
cam_auto = bpy.data.cameras.new('AutoCamera')
cam_auto.lens = 50.0
cam_auto.sensor_width = 36.0
cam_auto.clip_end = 1000.0
ob_auto_camera = bpy.data.objects.new('AutoCamera', cam_auto)
scene.collection.objects.link(ob_auto_camera)
ob_auto_camera.location = (17.0174, -20.7459, 14.9339)
ob_auto_camera.rotation_euler = (1.09748, -7.21219e-08, 0.694738)
scene.camera = ob_auto_camera
light_auto_sun = bpy.data.lights.new('AutoSun', 'SUN')
light_auto_sun.energy = 3.0
light_auto_sun.angle = 0.0523599
ob_auto_sun = bpy.data.objects.new('AutoSun', light_auto_sun)
scene.collection.objects.link(ob_auto_sun)
ob_auto_sun.rotation_euler = (0.872665, 0.174533, 0.523599)
if scene.world is None:
    world_auto = bpy.data.worlds.new('AutoWorld')
    world_auto.color = (0.3, 0.3, 0.3)
    scene.world = world_auto
bpy.context.view_layer.update()
